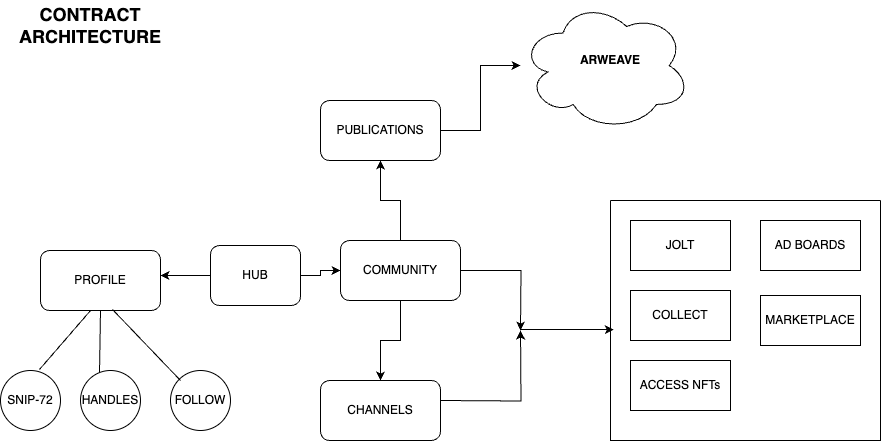

The diagram above was exported from draw.io. Its source (the exported page's mxGraphModel, read from the mxfile embedded in the PNG):
<mxGraphModel dx="1218" dy="1109" grid="1" gridSize="10" guides="1" tooltips="1" connect="1" arrows="1" fold="1" page="1" pageScale="1" pageWidth="827" pageHeight="1169" math="0" shadow="0">
  <root>
    <mxCell id="0" />
    <mxCell id="1" parent="0" />
    <mxCell id="WUgUh6cewlRC5LINPM2y-7" value="" style="ellipse;shape=cloud;whiteSpace=wrap;html=1;" vertex="1" parent="1">
      <mxGeometry x="520" y="20" width="170" height="130" as="geometry" />
    </mxCell>
    <mxCell id="8GIwThIhhMYTMJbHf3VZ-1" value="PROFILE" style="rounded=1;whiteSpace=wrap;html=1;" parent="1" vertex="1">
      <mxGeometry x="40" y="270" width="120" height="60" as="geometry" />
    </mxCell>
    <mxCell id="8GIwThIhhMYTMJbHf3VZ-9" value="" style="edgeStyle=orthogonalEdgeStyle;rounded=0;orthogonalLoop=1;jettySize=auto;html=1;" parent="1" source="8GIwThIhhMYTMJbHf3VZ-7" target="8GIwThIhhMYTMJbHf3VZ-8" edge="1">
      <mxGeometry relative="1" as="geometry" />
    </mxCell>
    <mxCell id="8GIwThIhhMYTMJbHf3VZ-11" value="" style="edgeStyle=orthogonalEdgeStyle;rounded=0;orthogonalLoop=1;jettySize=auto;html=1;" parent="1" source="8GIwThIhhMYTMJbHf3VZ-7" target="8GIwThIhhMYTMJbHf3VZ-10" edge="1">
      <mxGeometry relative="1" as="geometry" />
    </mxCell>
    <mxCell id="8GIwThIhhMYTMJbHf3VZ-22" value="" style="edgeStyle=orthogonalEdgeStyle;rounded=0;orthogonalLoop=1;jettySize=auto;html=1;" parent="1" source="8GIwThIhhMYTMJbHf3VZ-7" edge="1">
      <mxGeometry relative="1" as="geometry">
        <mxPoint x="520" y="350" as="targetPoint" />
      </mxGeometry>
    </mxCell>
    <mxCell id="8GIwThIhhMYTMJbHf3VZ-7" value="COMMUNITY" style="rounded=1;whiteSpace=wrap;html=1;" parent="1" vertex="1">
      <mxGeometry x="340" y="260" width="120" height="60" as="geometry" />
    </mxCell>
    <mxCell id="8GIwThIhhMYTMJbHf3VZ-15" value="" style="edgeStyle=orthogonalEdgeStyle;rounded=0;orthogonalLoop=1;jettySize=auto;html=1;" parent="1" source="8GIwThIhhMYTMJbHf3VZ-8" target="WUgUh6cewlRC5LINPM2y-7" edge="1">
      <mxGeometry relative="1" as="geometry">
        <mxPoint x="520" y="115" as="targetPoint" />
      </mxGeometry>
    </mxCell>
    <mxCell id="8GIwThIhhMYTMJbHf3VZ-8" value="PUBLICATIONS" style="rounded=1;whiteSpace=wrap;html=1;" parent="1" vertex="1">
      <mxGeometry x="320" y="120" width="120" height="60" as="geometry" />
    </mxCell>
    <mxCell id="8GIwThIhhMYTMJbHf3VZ-10" value="CHANNELS" style="rounded=1;whiteSpace=wrap;html=1;" parent="1" vertex="1">
      <mxGeometry x="320" y="400" width="120" height="60" as="geometry" />
    </mxCell>
    <mxCell id="8GIwThIhhMYTMJbHf3VZ-23" value="JOLT" style="rounded=0;whiteSpace=wrap;html=1;" parent="1" vertex="1">
      <mxGeometry x="630" y="240" width="100" height="50" as="geometry" />
    </mxCell>
    <mxCell id="8GIwThIhhMYTMJbHf3VZ-24" value="COLLECT" style="rounded=0;whiteSpace=wrap;html=1;" parent="1" vertex="1">
      <mxGeometry x="630" y="310" width="100" height="50" as="geometry" />
    </mxCell>
    <mxCell id="8GIwThIhhMYTMJbHf3VZ-25" value="ACCESS NFTs" style="rounded=0;whiteSpace=wrap;html=1;" parent="1" vertex="1">
      <mxGeometry x="630" y="380" width="100" height="50" as="geometry" />
    </mxCell>
    <mxCell id="8GIwThIhhMYTMJbHf3VZ-35" value="SNIP-72" style="ellipse;whiteSpace=wrap;html=1;aspect=fixed;" parent="1" vertex="1">
      <mxGeometry y="390" width="60" height="60" as="geometry" />
    </mxCell>
    <mxCell id="8GIwThIhhMYTMJbHf3VZ-36" value="HANDLES" style="ellipse;whiteSpace=wrap;html=1;aspect=fixed;" parent="1" vertex="1">
      <mxGeometry x="80" y="390" width="60" height="60" as="geometry" />
    </mxCell>
    <mxCell id="8GIwThIhhMYTMJbHf3VZ-37" value="" style="endArrow=none;html=1;rounded=0;entryX=0.417;entryY=1;entryDx=0;entryDy=0;entryPerimeter=0;exitX=0.65;exitY=-0.017;exitDx=0;exitDy=0;exitPerimeter=0;" parent="1" target="8GIwThIhhMYTMJbHf3VZ-1" edge="1" source="8GIwThIhhMYTMJbHf3VZ-35">
      <mxGeometry width="50" height="50" relative="1" as="geometry">
        <mxPoint x="50" y="390" as="sourcePoint" />
        <mxPoint x="100" y="340" as="targetPoint" />
      </mxGeometry>
    </mxCell>
    <mxCell id="8GIwThIhhMYTMJbHf3VZ-38" value="" style="endArrow=none;html=1;rounded=0;exitX=0.317;exitY=0.025;exitDx=0;exitDy=0;exitPerimeter=0;entryX=0.5;entryY=1;entryDx=0;entryDy=0;" parent="1" source="8GIwThIhhMYTMJbHf3VZ-36" target="8GIwThIhhMYTMJbHf3VZ-1" edge="1">
      <mxGeometry width="50" height="50" relative="1" as="geometry">
        <mxPoint x="130" y="390" as="sourcePoint" />
        <mxPoint x="100" y="340" as="targetPoint" />
      </mxGeometry>
    </mxCell>
    <mxCell id="8GIwThIhhMYTMJbHf3VZ-39" value="&lt;b&gt;ARWEAVE&lt;/b&gt;" style="text;html=1;align=center;verticalAlign=middle;whiteSpace=wrap;rounded=0;" parent="1" vertex="1">
      <mxGeometry x="555" y="65" width="110" height="30" as="geometry" />
    </mxCell>
    <mxCell id="WUgUh6cewlRC5LINPM2y-3" value="" style="edgeStyle=orthogonalEdgeStyle;rounded=0;orthogonalLoop=1;jettySize=auto;html=1;" edge="1" parent="1" source="8GIwThIhhMYTMJbHf3VZ-53" target="8GIwThIhhMYTMJbHf3VZ-7">
      <mxGeometry relative="1" as="geometry" />
    </mxCell>
    <mxCell id="8GIwThIhhMYTMJbHf3VZ-53" value="HUB" style="rounded=1;whiteSpace=wrap;html=1;" parent="1" vertex="1">
      <mxGeometry x="210" y="265" width="90" height="60" as="geometry" />
    </mxCell>
    <mxCell id="8GIwThIhhMYTMJbHf3VZ-57" value="" style="endArrow=classic;html=1;rounded=0;exitX=0;exitY=0.5;exitDx=0;exitDy=0;" parent="1" source="8GIwThIhhMYTMJbHf3VZ-53" edge="1">
      <mxGeometry width="50" height="50" relative="1" as="geometry">
        <mxPoint x="180" y="305" as="sourcePoint" />
        <mxPoint x="160" y="295" as="targetPoint" />
      </mxGeometry>
    </mxCell>
    <mxCell id="8GIwThIhhMYTMJbHf3VZ-58" value="&lt;span style=&quot;font-size: 18px;&quot;&gt;&lt;b&gt;CONTRACT ARCHITECTURE&lt;/b&gt;&lt;/span&gt;" style="text;html=1;align=center;verticalAlign=middle;whiteSpace=wrap;rounded=0;" parent="1" vertex="1">
      <mxGeometry x="60" y="30" width="60" height="30" as="geometry" />
    </mxCell>
    <mxCell id="WUgUh6cewlRC5LINPM2y-5" value="FOLLOW" style="ellipse;whiteSpace=wrap;html=1;aspect=fixed;" vertex="1" parent="1">
      <mxGeometry x="170" y="390" width="60" height="60" as="geometry" />
    </mxCell>
    <mxCell id="WUgUh6cewlRC5LINPM2y-6" value="" style="endArrow=none;html=1;rounded=0;exitX=0.317;exitY=0.025;exitDx=0;exitDy=0;exitPerimeter=0;entryX=0.6;entryY=0.983;entryDx=0;entryDy=0;entryPerimeter=0;" edge="1" parent="1" target="8GIwThIhhMYTMJbHf3VZ-1">
      <mxGeometry width="50" height="50" relative="1" as="geometry">
        <mxPoint x="180" y="400" as="sourcePoint" />
        <mxPoint x="181" y="338" as="targetPoint" />
      </mxGeometry>
    </mxCell>
    <mxCell id="WUgUh6cewlRC5LINPM2y-8" value="" style="edgeStyle=orthogonalEdgeStyle;rounded=0;orthogonalLoop=1;jettySize=auto;html=1;" edge="1" parent="1">
      <mxGeometry relative="1" as="geometry">
        <mxPoint x="440" y="420" as="sourcePoint" />
        <mxPoint x="520" y="350" as="targetPoint" />
      </mxGeometry>
    </mxCell>
    <mxCell id="WUgUh6cewlRC5LINPM2y-10" value="" style="swimlane;startSize=0;" vertex="1" parent="1">
      <mxGeometry x="610" y="220" width="270" height="240" as="geometry" />
    </mxCell>
    <mxCell id="WUgUh6cewlRC5LINPM2y-11" value="" style="endArrow=classic;html=1;rounded=0;entryX=0.012;entryY=0.538;entryDx=0;entryDy=0;entryPerimeter=0;" edge="1" parent="WUgUh6cewlRC5LINPM2y-10" target="WUgUh6cewlRC5LINPM2y-10">
      <mxGeometry width="50" height="50" relative="1" as="geometry">
        <mxPoint x="-90" y="129" as="sourcePoint" />
        <mxPoint x="10" y="80" as="targetPoint" />
        <Array as="points">
          <mxPoint x="-20" y="129" />
        </Array>
      </mxGeometry>
    </mxCell>
    <mxCell id="WUgUh6cewlRC5LINPM2y-12" value="MARKETPLACE" style="rounded=0;whiteSpace=wrap;html=1;" vertex="1" parent="WUgUh6cewlRC5LINPM2y-10">
      <mxGeometry x="150" y="95" width="100" height="50" as="geometry" />
    </mxCell>
    <mxCell id="WUgUh6cewlRC5LINPM2y-13" value="AD BOARDS" style="rounded=0;whiteSpace=wrap;html=1;" vertex="1" parent="WUgUh6cewlRC5LINPM2y-10">
      <mxGeometry x="150" y="20" width="100" height="50" as="geometry" />
    </mxCell>
  </root>
</mxGraphModel>